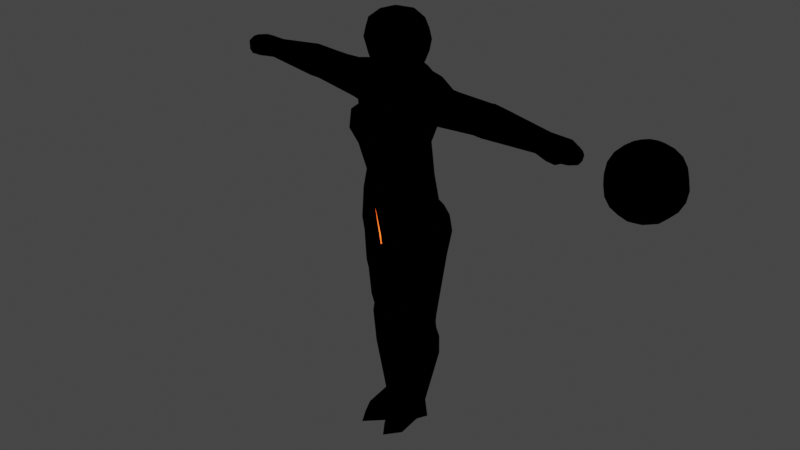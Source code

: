 # Source: Bhuta.blend  (saved by Blender 3.5.10; exported with 4.5.12 LTS)
import bpy
from mathutils import Matrix  # noqa: F401  (used for matrix-valued properties, if any)

bpy.ops.wm.read_factory_settings(use_empty=True)
scene = bpy.context.scene
scene.name = 'Scene'

# ---- collections
col_collection = bpy.data.collections.new('Collection'); scene.collection.children.link(col_collection)

# ---- materials (node trees are filled in below, after node groups)
mat_material = bpy.data.materials.new('Material')
mat_material.alpha_threshold = 0.0
mat_material.use_transparent_shadow = False
mat_material.roughness = 0.5
mat_material.line_color = (0.0, 0.0, 0.0, 1.0)
mat_outerglow = bpy.data.materials.new('OuterGlow')
mat_outerglow.surface_render_method = 'BLENDED'
mat_outerglow.blend_method = 'BLEND'
mat_outerglow.use_backface_culling = True
mat_orb = bpy.data.materials.new('Orb')
mat_orb.use_transparent_shadow = False

# ---- material node trees
mat_material.use_nodes = True; mat_material.node_tree.nodes.clear()
_N = mat_material.node_tree.nodes; _L = mat_material.node_tree.links
n0 = _N.new('ShaderNodeOutputMaterial'); n0.name = 'Material Output'; n0.location = (300, 300)
n1 = _N.new('ShaderNodeEmission'); n1.name = 'Emission'; n1.location = (10, 300)
n1.inputs[0].default_value = (1.0, 0.1116, 0.0139, 1.0)
n1.inputs[1].default_value = 3.0
_L.new(n1.outputs[0], n0.inputs[0])
n0.is_active_output = True
mat_outerglow.use_nodes = True; mat_outerglow.node_tree.nodes.clear()
_N = mat_outerglow.node_tree.nodes; _L = mat_outerglow.node_tree.links
n0 = _N.new('ShaderNodeLayerWeight'); n0.name = 'Layer Weight'; n0.location = (-35, 274)
n1 = _N.new('ShaderNodeEmission'); n1.name = 'Emission'; n1.location = (-56, 114)
n2 = _N.new('ShaderNodeOutputMaterial'); n2.name = 'Material Output'; n2.location = (423, 158)
n2.target = 'CYCLES'
n3 = _N.new('ShaderNodeBsdfTransparent'); n3.name = 'Transparent BSDF'; n3.location = (-25, -26)
n3.inputs[0].default_value = (0.0, 0.0, 0.0, 1.0)
n4 = _N.new('ShaderNodeMixShader'); n4.name = 'Mix Shader'; n4.location = (196, 151)
n5 = _N.new('ShaderNodeTexGradient'); n5.name = 'Gradient Texture'; n5.location = (-652, 141)
n5.gradient_type = 'QUADRATIC'
n6 = _N.new('ShaderNodeTexCoord'); n6.name = 'Texture Coordinate'; n6.location = (-1073, 160)
n7 = _N.new('ShaderNodeMapping'); n7.name = 'Mapping'; n7.location = (-857, 216)
n8 = _N.new('ShaderNodeValToRGB'); n8.name = 'ColorRamp'; n8.location = (-423, 191)
while len(n8.color_ramp.elements) > 1: n8.color_ramp.elements.remove(n8.color_ramp.elements[-1])
n8.color_ramp.elements[0].position = 1.0; n8.color_ramp.elements[0].color = (0.0, 0.0, 0.0, 1.0)
n9 = _N.new('ShaderNodeOutputMaterial'); n9.name = 'Material Output.001'; n9.location = (0, 0)
n9.target = 'EEVEE'
n10 = _N.new('ShaderNodeMixShader'); n10.name = 'Mix Shader.001'; n10.location = (0, 0)
n10.label = 'Disable Shadow'
n10.hide = True
n11 = _N.new('ShaderNodeLightPath'); n11.name = 'Light Path'; n11.location = (0, 0)
n11.hide = True
n12 = _N.new('ShaderNodeBsdfTransparent'); n12.name = 'Transparent BSDF.001'; n12.location = (0, 0)
n12.hide = True
_L.new(n0.outputs[1], n4.inputs[0])
_L.new(n1.outputs[0], n4.inputs[1])
_L.new(n3.outputs[0], n4.inputs[2])
_L.new(n8.outputs[0], n1.inputs[0])
_L.new(n5.outputs[0], n8.inputs[0])
_L.new(n6.outputs[0], n7.inputs[0])
_L.new(n7.outputs[0], n5.inputs[0])
_L.new(n4.outputs[0], n2.inputs[0])
_L.new(n4.outputs[0], n10.inputs[1])
_L.new(n10.outputs[0], n9.inputs[0])
_L.new(n11.outputs[1], n10.inputs[0])
_L.new(n12.outputs[0], n10.inputs[2])
n2.is_active_output = True
mat_orb.use_nodes = True; mat_orb.node_tree.nodes.clear()
_N = mat_orb.node_tree.nodes; _L = mat_orb.node_tree.links
n0 = _N.new('ShaderNodeOutputMaterial'); n0.name = 'Material Output'; n0.location = (300, 300)
n1 = _N.new('ShaderNodeEmission'); n1.name = 'Emission'; n1.location = (10, 300)
n1.inputs[0].default_value = (1.0, 0.9368, 0.3149, 1.0)
n1.inputs[1].default_value = 3.0
_L.new(n1.outputs[0], n0.inputs[0])
n0.is_active_output = True

# ---- world
world_world = bpy.data.worlds.new('World'); scene.world = world_world
world_world.use_nodes = True; world_world.node_tree.nodes.clear()
_N = world_world.node_tree.nodes; _L = world_world.node_tree.links
n0 = _N.new('ShaderNodeOutputWorld'); n0.name = 'World Output'; n0.location = (300, 300)
n1 = _N.new('ShaderNodeBackground'); n1.name = 'Background'; n1.location = (10, 300)
n1.inputs[0].default_value = (0.05088, 0.05088, 0.05088, 1.0)
_L.new(n1.outputs[0], n0.inputs[0])
n0.is_active_output = True
world_world.color = (0.05088, 0.05088, 0.05088)
world_world.use_sun_shadow = False
world_world.sun_shadow_jitter_overblur = 0.0

# ---- cameras
cam_camera = bpy.data.cameras.new('Camera')
cam_camera.clip_end = 100.0
cam_camera.ortho_scale = 7.314

# ---- lights
light_light = bpy.data.lights.new('Light', 'POINT')
light_light.transmission_factor = 0.0
light_light.energy = 1000.0
light_light.shadow_soft_size = 0.1
light_light.shadow_maximum_resolution = 0.006
light_light.use_absolute_resolution = True

# ---- meshes
me_cube = bpy.data.meshes.new('Cube')
me_cube.from_pydata([(0.1088, 0.1082, 1.619), (0.354, 0.218, 1.327), (0.1192, 0.01511, 1.572), (0.3209, -0.149, 1.192), (0.0, -0.3602, 1.127), (0.0, 0.1597, 1.619), (0.0, 0.273, 1.363), (0.0, -0.1484, 1.543), (0.2623, 0.0774, 0.8797), (0.2658, -0.1996, 0.8994), (0.0, -0.33, 0.8994), (0.0, 0.177, 0.7886), (0.2571, 0.1534, 1.529), (0.2446, -0.03329, 1.443), (0.0, -0.1518, 1.443), (0.0, 0.2003, 1.529), (0.3011, 0.2012, 1.446), (0.2889, -0.1308, 1.299), (0.0, -0.2266, 1.256), (0.0, 0.2367, 1.446), (0.2827, 0.121, 0.5487), (0.2869, -0.07134, 0.5487), (0.0, -0.2522, 0.5487), (0.0, 0.2523, 0.5487), (0.3677, 0.1193, 0.2302), (0.3648, -0.07134, 0.2302), (0.0, -0.2522, 0.2302), (0.0, 0.2523, 0.2302), (0.2455, -0.318, 1.174), (0.0516, 0.1434, 1.619), (0.2085, 0.273, 1.36), (0.07419, -0.09466, 1.543), (0.1573, -0.3082, 0.8994), (0.1531, 0.2055, 0.8203), (0.2092, -0.1985, 0.2302), (0.1365, -0.09813, 1.443), (0.1303, 0.1868, 1.558), (0.1547, 0.2232, 1.475), (0.1677, -0.2254, 1.258), (0.1434, -0.1985, 0.5487), (0.1393, 0.2312, 0.5487), (0.205, 0.2159, 0.2302), (0.417, 0.2125, 0.1044), (0.4513, -0.002102, 0.09864), (0.0006847, -0.2312, -0.1654), (0.0, 0.3328, 0.1001), (0.315, -0.1293, -0.02637), (0.2225, 0.3396, 0.08171), (0.445, 0.2179, -0.03795), (0.4486, 0.001698, -0.114), (0.0003866, -0.1907, -0.3255), (0.0, 0.3557, -0.1702), (0.2782, -0.1251, -0.239), (0.2552, 0.3736, -0.07281), (0.4505, 0.1486, -0.2626), (0.4236, -0.007154, -0.3387), (0.03073, -0.03156, -0.5046), (0.04384, 0.2136, -0.3372), (0.2439, -0.16, -0.4637), (0.3163, 0.2852, -0.2975), (0.1636, 0.145, -2.188), (0.1699, 0.0465, -2.188), (0.02285, 0.09628, -2.188), (0.04653, 0.1731, -2.188), (0.1232, -0.009847, -2.188), (0.09581, 0.1722, -2.188), (0.307, 0.2058, -1.528), (0.2322, 0.2981, -1.452), (0.1197, 0.1884, -1.503), (0.02712, 0.08281, -1.584), (0.2971, 0.0279, -1.591), (0.1628, -0.03426, -1.584), (0.2097, 0.06008, 1.512), (0.3086, 0.03517, 1.373), (0.3086, 0.03517, 1.373), (0.3086, 0.03517, 1.373), (0.3526, -0.01042, 1.187), (0.0, -0.3928, 1.025), (0.3177, -0.1743, 1.046), (0.2014, -0.3755, 1.044), (0.3082, 0.1477, 1.122), (0.1808, 0.2394, 1.09), (0.0, 0.2394, 1.076), (0.3129, -0.01328, 1.084), (0.5616, 0.1327, 1.363), (0.5377, 0.121, 1.278), (0.5285, -0.07842, 1.35), (0.5376, -0.0523, 1.239), (0.613, 0.03188, 1.242), (0.5819, 0.023, 1.491), (0.543, -0.04152, 1.422), (0.5577, 0.1119, 1.431), (1.096, 0.1035, 1.391), (1.1, 0.08646, 1.311), (1.074, -0.07196, 1.378), (1.08, -0.06214, 1.303), (1.093, 0.02986, 1.277), (1.1, 0.02099, 1.461), (1.085, -0.04354, 1.439), (1.087, 0.08821, 1.442), (1.817, 0.02957, 1.379), (1.208, 0.09623, 1.39), (1.212, 0.07918, 1.311), (1.187, -0.07924, 1.377), (1.192, -0.06942, 1.303), (1.205, 0.02258, 1.258), (1.213, 0.0137, 1.486), (1.197, -0.05082, 1.439), (1.199, 0.08093, 1.441), (0.4142, 0.1713, 1.405), (1.817, 0.02211, 1.358), (1.817, -0.0839, 1.38), (1.817, -0.07413, 1.356), (1.817, -0.01726, 1.343), (1.817, -0.02614, 1.414), (1.817, -0.07728, 1.396), (1.817, 0.01855, 1.397), (2.007, -0.1036, 1.404), (0.3903, 0.1341, 1.512), (0.3968, -0.1046, 1.248), (0.4332, 0.01073, 1.212), (0.4287, 0.1727, 1.305), (0.3781, -0.1041, 1.325), (0.3613, -0.06586, 1.432), (0.391, 0.04154, 1.533), (0.1088, 0.07212, 1.679), (0.1192, 0.01113, 1.653), (0.0, 0.1236, 1.689), (2.489e-17, -0.1524, 1.632), (0.0516, 0.1073, 1.69), (0.07419, -0.09864, 1.632), (0.09359, -0.1423, 1.635), (0.1561, -0.1675, 2.054), (0.1342, 0.09767, 1.701), (0.1561, 0.1125, 2.054), (-0.0002487, 0.1273, 1.701), (-0.0002487, 0.1468, 2.088), (0.1904, 0.1468, 1.897), (0.1266, -0.029, 1.65), (0.1618, -0.04382, 2.088), (0.1904, -0.1863, 1.897), (-0.0002487, -0.2052, 1.631), (-0.0002487, -0.1964, 2.064), (-0.0002487, 0.2187, 1.897), (0.2075, -0.02662, 1.897), (-0.0002487, -0.3013, 1.812), (-0.0002487, -0.04382, 2.143), (0.179, 0.1297, 1.976), (0.1733, -0.1769, 1.976), (-0.0002487, 0.1957, 2.0), (0.2024, -0.03522, 1.993), (-0.0002487, -0.2408, 1.927), (0.1794, 0.1344, 1.806), (0.1507, -0.1704, 1.761), (-0.0002487, 0.1932, 1.795), (0.1667, -0.05646, 1.767), (-0.0002487, -0.2564, 1.743), (0.1561, 0.1125, 1.714), (-0.0002487, 0.1468, 1.707), (0.111, -0.1545, 1.649), (0.1377, -0.04009, 1.655), (-0.0002487, -0.2291, 1.63), (2.489e-17, -0.1524, 1.632), (0.07419, -0.09864, 1.632), (-0.0002487, -0.2052, 1.631), (0.3236, 0.1428, -1.218), (0.3384, 0.1227, -1.003), (0.3142, 0.003469, -1.218), (0.3279, -0.009193, -1.002), (0.04423, 0.05839, -1.211), (0.04571, 0.03554, -0.9964), (0.1361, 0.1644, -1.209), (0.1311, 0.1571, -0.9946), (0.1903, -0.07653, -0.9969), (0.1799, -0.05869, -1.212), (0.2588, 0.1626, -0.9891), (0.2483, 0.191, -1.2), (0.1886, -0.08463, -1.104), (0.3067, 0.01393, -1.109), (0.3153, 0.1367, -1.109), (0.248, 0.1737, -1.096), (0.1438, 0.161, -1.102), (0.06674, 0.06208, -1.104), (0.1933, 0.1645, -2.369), (0.18, 0.01924, -2.369), (0.009349, 0.09267, -2.369), (0.02061, 0.2061, -2.369), (0.1338, -0.06387, -2.369), (0.0933, 0.2046, -2.369), (0.02285, 0.09628, -2.188), (0.1232, -0.009847, -2.188), (0.18, 0.01924, -2.369), (0.009349, 0.09267, -2.369), (0.1338, -0.06387, -2.369), (0.02285, 0.09628, -2.188), (0.1232, -0.009847, -2.188), (0.18, 0.01924, -2.369), (0.009349, 0.09267, -2.369), (0.1338, -0.06387, -2.369), (0.2155, -0.1725, -2.321), (0.05081, -0.1227, -2.284), (0.1512, -0.3096, -2.317), (0.2079, -0.1997, -2.369), (0.0373, -0.1263, -2.369), (0.1617, -0.3357, -2.369), (2.042, 0.02957, 1.379), (2.042, 0.02211, 1.358), (1.987, -0.1426, 1.377), (1.987, -0.1328, 1.353), (2.042, -0.01726, 1.343), (2.042, -0.02614, 1.414), (1.987, -0.1359, 1.393), (2.042, 0.01855, 1.397), (2.009, -0.09611, 1.379), (2.004, -0.08916, 1.348), (2.048, -0.1326, 1.386), (2.038, -0.1526, 1.372), (2.038, -0.1476, 1.359), (2.038, -0.1492, 1.38), (2.049, -0.1287, 1.373), (2.047, -0.1251, 1.357), (2.071, -0.1441, 1.371), (2.065, -0.1567, 1.363), (2.065, -0.1535, 1.355), (2.065, -0.1545, 1.368), (2.072, -0.1417, 1.363), (2.07, -0.1395, 1.353), (2.092, -0.09502, 1.391), (2.114, -0.008417, 1.375), (2.114, -0.01326, 1.361), (2.114, -0.03887, 1.351), (2.114, -0.04464, 1.397), (2.114, -0.01558, 1.386), (2.155, -0.09516, 1.383), (2.093, -0.09014, 1.375), (2.09, -0.08561, 1.354), (2.13, -0.0946, 1.386), (2.149, -0.02302, 1.373), (2.149, -0.02703, 1.362), (2.149, -0.04819, 1.353), (2.149, -0.05296, 1.392), (2.149, -0.02894, 1.382), (2.131, -0.09056, 1.373), (2.128, -0.08682, 1.356), (2.171, -0.03194, 1.371), (2.171, -0.03548, 1.362), (2.171, -0.05417, 1.354), (2.171, -0.05838, 1.388), (2.171, -0.03717, 1.38), (2.171, -0.05538, 1.372), (2.156, -0.09159, 1.372), (2.153, -0.08829, 1.357)], [(73, 74), (74, 75), (141, 164)], [(79, 77, 10, 32), (12, 0, 2, 13, 72), (36, 29, 0, 12), (35, 31, 7, 14), (33, 8, 20, 40), (81, 80, 8, 33), (80, 83, 78, 9, 8), (38, 35, 14, 18), (37, 36, 12, 16), (123, 122, 86, 90), (121, 109, 84, 85), (30, 37, 16, 1), (28, 38, 18, 4), (40, 20, 24, 41), (32, 10, 22, 39), (8, 9, 21, 20), (24, 25, 43, 42), (39, 22, 26, 34), (20, 21, 25, 24), (21, 39, 34, 25), (34, 26, 44, 46), (9, 32, 39, 21), (23, 40, 41, 27), (3, 17, 38, 28), (6, 19, 37, 30), (19, 15, 36, 37), (17, 13, 35, 38), (82, 81, 33, 11), (11, 33, 40, 23), (13, 2, 31, 35), (7, 31, 130, 128), (15, 5, 29, 36), (78, 79, 32, 9), (47, 42, 48, 53), (43, 46, 52, 49), (41, 24, 42, 47), (25, 34, 46, 43), (27, 41, 47, 45), (53, 48, 54, 59), (49, 52, 58, 55), (44, 45, 51, 50), (42, 43, 49, 48), (46, 44, 50, 52), (45, 47, 53, 51), (174, 169, 69, 71), (50, 51, 57, 56), (48, 49, 55, 54), (52, 50, 56, 58), (51, 53, 59, 57), (69, 68, 63, 62), (67, 66, 60, 65), (56, 57, 172, 170), (54, 55, 168, 166), (169, 171, 68, 69), (176, 165, 66, 67), (63, 65, 188, 186), (64, 62, 189, 190), (66, 70, 61, 60), (71, 69, 62, 64), (68, 67, 65, 63), (70, 71, 64, 61), (55, 58, 173, 168), (57, 59, 175, 172), (171, 176, 67, 68), (59, 54, 166, 175), (167, 174, 71, 70), (58, 56, 170, 173), (109, 118, 91, 84), (119, 120, 88, 87), (3, 28, 79, 78), (28, 4, 77, 79), (76, 3, 78, 83), (30, 1, 80, 81), (6, 30, 81, 82), (1, 76, 83, 80), (89, 90, 98, 97), (90, 86, 94, 98), (91, 89, 97, 99), (85, 84, 92, 93), (120, 121, 85, 88), (118, 124, 89, 91), (124, 123, 90, 89), (122, 119, 87, 86), (96, 93, 102, 105), (92, 99, 108, 101), (95, 96, 105, 104), (94, 95, 104, 103), (86, 87, 95, 94), (87, 88, 96, 95), (84, 91, 99, 92), (88, 85, 93, 96), (103, 104, 112, 111), (106, 107, 115, 114), (107, 103, 111, 115), (108, 106, 114, 116), (93, 92, 101, 102), (99, 97, 106, 108), (98, 94, 103, 107), (97, 98, 107, 106), (110, 100, 205, 206), (113, 110, 206, 209), (100, 116, 212, 205), (112, 113, 209, 214, 208), (104, 105, 113, 112), (101, 108, 116, 100), (105, 102, 110, 113), (102, 101, 100, 110), (17, 3, 119, 122), (72, 13, 123, 124), (12, 72, 124, 118), (76, 1, 121, 120), (3, 76, 120, 119), (16, 12, 118, 109), (1, 16, 109, 121), (13, 17, 122, 123), (31, 2, 126, 130), (29, 5, 127, 129), (0, 29, 129, 125), (2, 0, 125, 126), (149, 136, 134, 147), (154, 143, 137, 152), (152, 137, 144, 155), (147, 134, 139, 150), (150, 139, 132, 148), (155, 144, 140, 153), (153, 140, 145, 156), (148, 132, 142, 151), (134, 136, 146, 139), (139, 146, 142, 132), (140, 148, 151, 145), (144, 150, 148, 140), (137, 147, 150, 144), (143, 149, 147, 137), (159, 153, 156, 161), (160, 155, 153, 159), (157, 152, 155, 160), (158, 154, 152, 157), (133, 135, 158, 157), (131, 138, 160, 159), (138, 133, 157, 160), (141, 131, 159, 161), (138, 131, 163, 126), (128, 130, 163, 162), (162, 163, 131, 164), (125, 133, 138, 126), (133, 125, 127, 135), (177, 178, 168, 173), (178, 179, 166, 168), (180, 181, 172, 175), (181, 182, 170, 172), (182, 177, 173, 170), (179, 180, 175, 166), (165, 167, 70, 66), (165, 176, 180, 179), (169, 174, 177, 182), (171, 169, 182, 181), (176, 171, 181, 180), (167, 165, 179, 178), (174, 167, 178, 177), (188, 183, 184, 187), (186, 188, 187, 185), (62, 185, 192, 189), (65, 60, 183, 188), (62, 63, 186, 185), (60, 61, 184, 183), (189, 192, 197, 194), (192, 193, 198, 197), (185, 187, 193, 192), (187, 184, 191, 193), (195, 194, 200, 201), (198, 196, 202, 204), (193, 191, 196, 198), (190, 189, 194, 195), (201, 200, 203, 204), (199, 201, 204, 202), (61, 195, 201, 199), (197, 198, 204, 203), (194, 197, 203, 200), (61, 199, 202, 196), (213, 117, 215, 219), (207, 208, 217, 216), (206, 205, 228, 229), (209, 206, 229, 230), (116, 114, 210, 212), (115, 111, 207, 211), (114, 115, 211, 117, 210), (111, 112, 208, 207), (205, 212, 232, 228), (117, 213, 234, 227), (215, 218, 224, 221), (219, 215, 221, 225), (214, 213, 219, 220), (208, 214, 220, 217), (211, 207, 216, 218), (117, 211, 218, 215), (225, 221, 224, 222), (226, 225, 222, 223), (220, 219, 225, 226), (217, 220, 226, 223), (218, 216, 222, 224), (216, 217, 223, 222), (234, 235, 243, 242), (228, 232, 241, 237), (235, 230, 239, 243), (231, 227, 236, 240), (213, 214, 235, 234), (212, 210, 231, 232), (210, 117, 227, 231), (214, 209, 230, 235), (240, 236, 233, 247), (236, 242, 250, 233), (239, 238, 245, 246), (241, 240, 247, 248), (229, 228, 237, 238), (232, 231, 240, 241), (230, 229, 238, 239), (227, 234, 242, 236), (244, 248, 247, 249), (245, 244, 249, 246), (249, 247, 233, 250), (246, 249, 250, 251), (243, 239, 246, 251), (237, 241, 248, 244), (242, 243, 251, 250), (238, 237, 244, 245)])
_uv = me_cube.uv_layers.new(name='UVMap')
_uv.uv.foreach_set('vector', [0.375, 0.8125, 0.375, 0.875, 0.375, 0.875, 0.375, 0.8125, 0.5, 0.5, 0.625, 0.5, 0.625, 0.75, 0.5, 0.75, 0.5, 0.625, 0.5, 0.4375, 0.625, 0.4375, 0.625, 0.5, 0.5, 0.5, 0.5, 0.8125, 0.625, 0.8125, 0.625, 0.875, 0.5, 0.875, 0.375, 0.4375, 0.375, 0.5, 0.375, 0.5, 0.375, 0.4375, 0.375, 0.4375, 0.375, 0.5, 0.375, 0.5, 0.375, 0.4375, 0.375, 0.5, 0.375, 0.625, 0.375, 0.75, 0.375, 0.75, 0.375, 0.5, 0.4375, 0.8125, 0.5, 0.8125, 0.5, 0.875, 0.4375, 0.875, 0.4375, 0.4375, 0.5, 0.4375, 0.5, 0.5, 0.4375, 0.5, 0.5, 0.75, 0.4375, 0.75, 0.4375, 0.75, 0.5, 0.75, 0.375, 0.5, 0.4375, 0.5, 0.4375, 0.5, 0.375, 0.5, 0.375, 0.4375, 0.4375, 0.4375, 0.4375, 0.5, 0.375, 0.5, 0.375, 0.8125, 0.4375, 0.8125, 0.4375, 0.875, 0.375, 0.875, 0.375, 0.4375, 0.375, 0.5, 0.375, 0.5, 0.375, 0.4375, 0.375, 0.8125, 0.375, 0.875, 0.375, 0.875, 0.375, 0.8125, 0.375, 0.5, 0.375, 0.75, 0.375, 0.75, 0.375, 0.5, 0.375, 0.5, 0.375, 0.75, 0.375, 0.75, 0.375, 0.5, 0.375, 0.8125, 0.375, 0.875, 0.375, 0.875, 0.375, 0.8125, 0.375, 0.5, 0.375, 0.75, 0.375, 0.75, 0.375, 0.5, 0.375, 0.75, 0.375, 0.8125, 0.375, 0.8125, 0.375, 0.75, 0.375, 0.8125, 0.375, 0.875, 0.375, 0.875, 0.375, 0.8125, 0.375, 0.75, 0.375, 0.8125, 0.375, 0.8125, 0.375, 0.75, 0.375, 0.375, 0.375, 0.4375, 0.375, 0.4375, 0.375, 0.375, 0.375, 0.75, 0.4375, 0.75, 0.4375, 0.8125, 0.375, 0.8125, 0.375, 0.375, 0.4375, 0.375, 0.4375, 0.4375, 0.375, 0.4375, 0.4375, 0.375, 0.5, 0.375, 0.5, 0.4375, 0.4375, 0.4375, 0.4375, 0.75, 0.5, 0.75, 0.5, 0.8125, 0.4375, 0.8125, 0.375, 0.375, 0.375, 0.4375, 0.375, 0.4375, 0.375, 0.375, 0.375, 0.375, 0.375, 0.4375, 0.375, 0.4375, 0.375, 0.375, 0.5, 0.75, 0.625, 0.75, 0.625, 0.8125, 0.5, 0.8125, 0.625, 0.875, 0.625, 0.8125, 0.625, 0.8125, 0.625, 0.875, 0.5, 0.375, 0.625, 0.375, 0.625, 0.4375, 0.5, 0.4375, 0.375, 0.75, 0.375, 0.8125, 0.375, 0.8125, 0.375, 0.75, 0.375, 0.4375, 0.375, 0.5, 0.375, 0.5, 0.375, 0.4375, 0.375, 0.75, 0.375, 0.8125, 0.375, 0.8125, 0.375, 0.75, 0.375, 0.4375, 0.375, 0.5, 0.375, 0.5, 0.375, 0.4375, 0.375, 0.75, 0.375, 0.8125, 0.375, 0.8125, 0.375, 0.75, 0.375, 0.375, 0.375, 0.4375, 0.375, 0.4375, 0.375, 0.375, 0.375, 0.4375, 0.375, 0.5, 0.375, 0.5, 0.375, 0.4375, 0.375, 0.75, 0.375, 0.8125, 0.375, 0.8125, 0.375, 0.75, 0.0, 0.0, 0.0, 0.0, 0.0, 0.0, 0.0, 0.0, 0.375, 0.5, 0.375, 0.75, 0.375, 0.75, 0.375, 0.5, 0.375, 0.8125, 0.375, 0.875, 0.375, 0.875, 0.375, 0.8125, 0.375, 0.375, 0.375, 0.4375, 0.375, 0.4375, 0.375, 0.375, 0.375, 0.8125, 0.375, 0.875, 0.375, 0.875, 0.375, 0.8125, 0.0, 0.0, 0.0, 0.0, 0.0, 0.0, 0.0, 0.0, 0.375, 0.5, 0.375, 0.75, 0.375, 0.75, 0.375, 0.5, 0.375, 0.8125, 0.375, 0.875, 0.375, 0.875, 0.375, 0.8125, 0.375, 0.375, 0.375, 0.4375, 0.375, 0.4375, 0.375, 0.375, 0.0, 0.0, 0.0, 0.0, 0.0, 0.0, 0.0, 0.0, 0.375, 0.4375, 0.375, 0.5, 0.375, 0.5, 0.375, 0.4375, 0.0, 0.0, 0.0, 0.0, 0.0, 0.0, 0.0, 0.0, 0.375, 0.5, 0.375, 0.75, 0.375, 0.75, 0.375, 0.5, 0.0, 0.0, 0.0, 0.0, 0.0, 0.0, 0.0, 0.0, 0.375, 0.4375, 0.375, 0.5, 0.375, 0.5, 0.375, 0.4375, 0.375, 0.375, 0.375, 0.4375, 0.375, 0.4375, 0.375, 0.375, 0.375, 0.8125, 0.375, 0.875, 0.375, 0.875, 0.375, 0.8125, 0.375, 0.5, 0.375, 0.75, 0.375, 0.75, 0.375, 0.5, 0.375, 0.8125, 0.375, 0.875, 0.375, 0.875, 0.375, 0.8125, 0.375, 0.375, 0.375, 0.4375, 0.375, 0.4375, 0.375, 0.375, 0.375, 0.75, 0.375, 0.8125, 0.375, 0.8125, 0.375, 0.75, 0.375, 0.75, 0.375, 0.8125, 0.375, 0.8125, 0.375, 0.75, 0.375, 0.375, 0.375, 0.4375, 0.375, 0.4375, 0.375, 0.375, 0.375, 0.375, 0.375, 0.4375, 0.375, 0.4375, 0.375, 0.375, 0.375, 0.4375, 0.375, 0.5, 0.375, 0.5, 0.375, 0.4375, 0.375, 0.75, 0.375, 0.8125, 0.375, 0.8125, 0.375, 0.75, 0.375, 0.8125, 0.375, 0.875, 0.375, 0.875, 0.375, 0.8125, 0.4375, 0.5, 0.5, 0.5, 0.5, 0.5, 0.4375, 0.5, 0.375, 0.75, 0.375, 0.625, 0.375, 0.625, 0.375, 0.75, 0.375, 0.75, 0.375, 0.8125, 0.375, 0.8125, 0.375, 0.75, 0.375, 0.8125, 0.375, 0.875, 0.375, 0.875, 0.375, 0.8125, 0.375, 0.625, 0.375, 0.75, 0.375, 0.75, 0.375, 0.625, 0.375, 0.4375, 0.375, 0.5, 0.375, 0.5, 0.375, 0.4375, 0.375, 0.375, 0.375, 0.4375, 0.375, 0.4375, 0.375, 0.375, 0.375, 0.5, 0.375, 0.625, 0.375, 0.625, 0.375, 0.5, 0.5, 0.625, 0.5, 0.75, 0.5, 0.75, 0.5, 0.625, 0.5, 0.75, 0.4375, 0.75, 0.4375, 0.75, 0.5, 0.75, 0.5, 0.5, 0.5, 0.625, 0.5, 0.625, 0.5, 0.5, 0.375, 0.5, 0.4375, 0.5, 0.4375, 0.5, 0.375, 0.5, 0.375, 0.625, 0.375, 0.5, 0.375, 0.5, 0.375, 0.625, 0.5, 0.5, 0.5, 0.625, 0.5, 0.625, 0.5, 0.5, 0.5, 0.625, 0.5, 0.75, 0.5, 0.75, 0.5, 0.625, 0.4375, 0.75, 0.375, 0.75, 0.375, 0.75, 0.4375, 0.75, 0.375, 0.625, 0.375, 0.5, 0.375, 0.5, 0.375, 0.625, 0.4375, 0.5, 0.5, 0.5, 0.5, 0.5, 0.4375, 0.5, 0.375, 0.75, 0.375, 0.625, 0.375, 0.625, 0.375, 0.75, 0.4375, 0.75, 0.375, 0.75, 0.375, 0.75, 0.4375, 0.75, 0.4375, 0.75, 0.375, 0.75, 0.375, 0.75, 0.4375, 0.75, 0.375, 0.75, 0.375, 0.625, 0.375, 0.625, 0.375, 0.75, 0.4375, 0.5, 0.5, 0.5, 0.5, 0.5, 0.4375, 0.5, 0.375, 0.625, 0.375, 0.5, 0.375, 0.5, 0.375, 0.625, 0.4375, 0.75, 0.375, 0.75, 0.375, 0.75, 0.4375, 0.75, 0.5, 0.625, 0.5, 0.75, 0.5, 0.75, 0.5, 0.625, 0.5, 0.75, 0.4375, 0.75, 0.4375, 0.75, 0.5, 0.75, 0.5, 0.5, 0.5, 0.625, 0.5, 0.625, 0.5, 0.5, 0.375, 0.5, 0.4375, 0.5, 0.4375, 0.5, 0.375, 0.5, 0.5, 0.5, 0.5, 0.625, 0.5, 0.625, 0.5, 0.5, 0.5, 0.75, 0.4375, 0.75, 0.4375, 0.75, 0.5, 0.75, 0.5, 0.625, 0.5, 0.75, 0.5, 0.75, 0.5, 0.625, 0.375, 0.5, 0.4375, 0.5, 0.4375, 0.5, 0.375, 0.5, 0.375, 0.625, 0.375, 0.5, 0.375, 0.5, 0.375, 0.625, 0.4375, 0.5, 0.5, 0.5, 0.5, 0.5, 0.4375, 0.5, 0.375, 0.75, 0.375, 0.625, 0.375, 0.625, 0.375, 0.6875, 0.375, 0.75, 0.375, 0.75, 0.375, 0.625, 0.375, 0.625, 0.375, 0.75, 0.4375, 0.5, 0.5, 0.5, 0.5, 0.5, 0.4375, 0.5, 0.375, 0.625, 0.375, 0.5, 0.375, 0.5, 0.375, 0.625, 0.375, 0.5, 0.4375, 0.5, 0.4375, 0.5, 0.375, 0.5, 0.4375, 0.75, 0.375, 0.75, 0.375, 0.75, 0.4375, 0.75, 0.5, 0.625, 0.5, 0.75, 0.5, 0.75, 0.5, 0.625, 0.5, 0.5, 0.5, 0.625, 0.5, 0.625, 0.5, 0.5, 0.375, 0.625, 0.375, 0.5, 0.375, 0.5, 0.375, 0.625, 0.375, 0.75, 0.375, 0.625, 0.375, 0.625, 0.375, 0.75, 0.4375, 0.5, 0.5, 0.5, 0.5, 0.5, 0.4375, 0.5, 0.375, 0.5, 0.4375, 0.5, 0.4375, 0.5, 0.375, 0.5, 0.5, 0.75, 0.4375, 0.75, 0.4375, 0.75, 0.5, 0.75, 0.625, 0.8125, 0.625, 0.75, 0.625, 0.75, 0.625, 0.8125, 0.625, 0.4375, 0.625, 0.375, 0.625, 0.375, 0.625, 0.4375, 0.625, 0.5, 0.625, 0.4375, 0.625, 0.4375, 0.625, 0.5, 0.625, 0.75, 0.625, 0.5, 0.625, 0.5, 0.625, 0.75, 0.5625, 0.375, 0.625, 0.375, 0.625, 0.5, 0.5625, 0.5, 0.4375, 0.375, 0.5, 0.375, 0.5, 0.5, 0.4375, 0.5, 0.4375, 0.5, 0.5, 0.5, 0.5, 0.625, 0.4375, 0.625, 0.5625, 0.5, 0.625, 0.5, 0.625, 0.625, 0.5625, 0.625, 0.5625, 0.625, 0.625, 0.625, 0.625, 0.75, 0.5625, 0.75, 0.4375, 0.625, 0.5, 0.625, 0.5, 0.75, 0.4375, 0.75, 0.4375, 0.75, 0.5, 0.75, 0.5, 0.875, 0.4375, 0.875, 0.5625, 0.75, 0.625, 0.75, 0.625, 0.875, 0.5625, 0.875, 0.625, 0.5, 0.75, 0.5, 0.75, 0.625, 0.625, 0.625, 0.625, 0.625, 0.75, 0.625, 0.75, 0.75, 0.625, 0.75, 0.5, 0.75, 0.5625, 0.75, 0.5625, 0.875, 0.5, 0.875, 0.5, 0.625, 0.5625, 0.625, 0.5625, 0.75, 0.5, 0.75, 0.5, 0.5, 0.5625, 0.5, 0.5625, 0.625, 0.5, 0.625, 0.5, 0.375, 0.5625, 0.375, 0.5625, 0.5, 0.5, 0.5, 0.375, 0.75, 0.4375, 0.75, 0.4375, 0.875, 0.375, 0.875, 0.375, 0.625, 0.4375, 0.625, 0.4375, 0.75, 0.375, 0.75, 0.375, 0.5, 0.4375, 0.5, 0.4375, 0.625, 0.375, 0.625, 0.375, 0.375, 0.4375, 0.375, 0.4375, 0.5, 0.375, 0.5, 0.3588, 0.5135, 0.25, 0.5098, 0.25, 0.5, 0.375, 0.5, 0.3518, 0.7228, 0.3565, 0.6173, 0.375, 0.625, 0.375, 0.75, 0.3565, 0.6173, 0.3588, 0.5135, 0.375, 0.5, 0.375, 0.625, 0.25, 0.7264, 0.3518, 0.7228, 0.375, 0.75, 0.25, 0.75, 0.3565, 0.6173, 0.0, 0.0, 0.625, 0.8125, 0.0, 0.0, 0.625, 0.875, 0.625, 0.8125, 0.625, 0.8125, 0.625, 0.875, 0.625, 0.875, 0.625, 0.8125, 0.0, 0.0, 0.0, 0.0, 0.625, 0.5, 0.3588, 0.5135, 0.3565, 0.6173, 0.0, 0.0, 0.3588, 0.5135, 0.625, 0.5, 0.0, 0.0, 0.25, 0.5098, 0.375, 0.8125, 0.375, 0.75, 0.375, 0.75, 0.375, 0.8125, 0.375, 0.75, 0.375, 0.5, 0.375, 0.5, 0.375, 0.75, 0.375, 0.4375, 0.375, 0.375, 0.375, 0.375, 0.375, 0.4375, 0.0, 0.0, 0.0, 0.0, 0.0, 0.0, 0.0, 0.0, 0.375, 0.875, 0.375, 0.8125, 0.375, 0.8125, 0.375, 0.875, 0.375, 0.5, 0.375, 0.4375, 0.375, 0.4375, 0.375, 0.5, 0.375, 0.5, 0.375, 0.75, 0.375, 0.75, 0.375, 0.5, 0.375, 0.5, 0.375, 0.4375, 0.375, 0.4375, 0.375, 0.5, 0.375, 0.875, 0.375, 0.8125, 0.375, 0.8125, 0.375, 0.875, 0.0, 0.0, 0.0, 0.0, 0.0, 0.0, 0.0, 0.0, 0.375, 0.4375, 0.375, 0.375, 0.375, 0.375, 0.375, 0.4375, 0.375, 0.75, 0.375, 0.5, 0.375, 0.5, 0.375, 0.75, 0.375, 0.8125, 0.375, 0.75, 0.375, 0.75, 0.375, 0.8125, 0.3125, 0.5, 0.375, 0.5, 0.375, 0.75, 0.3125, 0.75, 0.25, 0.5, 0.3125, 0.5, 0.3125, 0.75, 0.25, 0.75, 0.0, 0.0, 0.0, 0.0, 0.0, 0.0, 0.0, 0.0, 0.375, 0.4375, 0.375, 0.5, 0.375, 0.5, 0.375, 0.4375, 0.0, 0.0, 0.0, 0.0, 0.0, 0.0, 0.0, 0.0, 0.375, 0.5, 0.375, 0.75, 0.375, 0.75, 0.375, 0.5, 0.0, 0.0, 0.0, 0.0, 0.0, 0.0, 0.0, 0.0, 0.25, 0.75, 0.3125, 0.75, 0.3125, 0.75, 0.25, 0.75, 0.25, 0.75, 0.3125, 0.75, 0.3125, 0.75, 0.25, 0.75, 0.3125, 0.75, 0.375, 0.75, 0.375, 0.75, 0.3125, 0.75, 0.375, 0.8125, 0.375, 0.875, 0.375, 0.875, 0.375, 0.8125, 0.3125, 0.75, 0.375, 0.75, 0.375, 0.75, 0.3125, 0.75, 0.3125, 0.75, 0.375, 0.75, 0.375, 0.75, 0.3125, 0.75, 0.375, 0.8125, 0.375, 0.875, 0.375, 0.875, 0.375, 0.8125, 0.375, 0.8125, 0.375, 0.875, 0.375, 0.875, 0.375, 0.8125, 0.375, 0.75, 0.375, 0.8125, 0.375, 0.8125, 0.375, 0.75, 0.0, 0.0, 0.375, 0.8125, 0.375, 0.8125, 0.375, 0.75, 0.25, 0.75, 0.3125, 0.75, 0.3125, 0.75, 0.25, 0.75, 0.0, 0.0, 0.0, 0.0, 0.0, 0.0, 0.0, 0.0, 0.0, 0.0, 0.375, 0.75, 0.375, 0.75, 0.375, 0.75, 0.4375, 0.6875, 0.5, 0.6875, 0.5, 0.6875, 0.4375, 0.6875, 0.4375, 0.75, 0.375, 0.75, 0.375, 0.75, 0.4375, 0.75, 0.375, 0.5, 0.4375, 0.5, 0.4375, 0.5, 0.375, 0.5, 0.375, 0.625, 0.375, 0.5, 0.375, 0.5, 0.375, 0.625, 0.5, 0.5, 0.5, 0.625, 0.5, 0.625, 0.5, 0.5, 0.5, 0.75, 0.4375, 0.75, 0.4375, 0.75, 0.5, 0.75, 0.5, 0.625, 0.5, 0.75, 0.5, 0.75, 0.5, 0.6875, 0.5, 0.625, 0.4375, 0.75, 0.375, 0.75, 0.375, 0.75, 0.4375, 0.75, 0.4375, 0.5, 0.5, 0.5, 0.5, 0.5, 0.4375, 0.5, 0.5, 0.6875, 0.4375, 0.6875, 0.4375, 0.6875, 0.5, 0.6875, 0.5, 0.6875, 0.5, 0.75, 0.5, 0.75, 0.5, 0.6875, 0.4375, 0.6875, 0.5, 0.6875, 0.5, 0.6875, 0.4375, 0.6875, 0.375, 0.6875, 0.4375, 0.6875, 0.4375, 0.6875, 0.375, 0.6875, 0.375, 0.75, 0.375, 0.6875, 0.375, 0.6875, 0.375, 0.75, 0.5, 0.75, 0.4375, 0.75, 0.4375, 0.75, 0.5, 0.75, 0.5, 0.6875, 0.5, 0.75, 0.5, 0.75, 0.5, 0.6875, 0.4375, 0.6875, 0.5, 0.6875, 0.5, 0.75, 0.4375, 0.75, 0.375, 0.6875, 0.4375, 0.6875, 0.4375, 0.75, 0.375, 0.75, 0.375, 0.6875, 0.4375, 0.6875, 0.4375, 0.6875, 0.375, 0.6875, 0.375, 0.75, 0.375, 0.6875, 0.375, 0.6875, 0.375, 0.75, 0.5, 0.75, 0.4375, 0.75, 0.4375, 0.75, 0.5, 0.75, 0.4375, 0.75, 0.375, 0.75, 0.375, 0.75, 0.4375, 0.75, 0.4375, 0.6875, 0.375, 0.6875, 0.375, 0.6875, 0.4375, 0.6875, 0.4375, 0.5, 0.5, 0.5, 0.5, 0.5, 0.4375, 0.5, 0.375, 0.6875, 0.375, 0.625, 0.375, 0.625, 0.375, 0.6875, 0.5, 0.625, 0.5, 0.6875, 0.5, 0.6875, 0.5, 0.625, 0.4375, 0.6875, 0.375, 0.6875, 0.375, 0.6875, 0.4375, 0.6875, 0.5, 0.5, 0.5, 0.625, 0.5, 0.625, 0.5, 0.5, 0.5, 0.625, 0.5, 0.6875, 0.5, 0.6875, 0.5, 0.625, 0.375, 0.6875, 0.375, 0.625, 0.375, 0.625, 0.375, 0.6875, 0.5, 0.625, 0.5, 0.6875, 0.5, 0.6875, 0.5, 0.625, 0.5, 0.6875, 0.4375, 0.6875, 0.4375, 0.6875, 0.5, 0.6875, 0.375, 0.625, 0.375, 0.5, 0.375, 0.5, 0.375, 0.625, 0.5, 0.5, 0.5, 0.625, 0.5, 0.625, 0.5, 0.5, 0.375, 0.5, 0.4375, 0.5, 0.4375, 0.5, 0.375, 0.5, 0.5, 0.5, 0.5, 0.625, 0.5, 0.625, 0.5, 0.5, 0.375, 0.625, 0.375, 0.5, 0.375, 0.5, 0.375, 0.625, 0.5, 0.6875, 0.4375, 0.6875, 0.4375, 0.6875, 0.5, 0.6875, 0.4375, 0.5, 0.5, 0.5, 0.5, 0.625, 0.4375, 0.625, 0.375, 0.5, 0.4375, 0.5, 0.4375, 0.625, 0.375, 0.625, 0.4375, 0.625, 0.5, 0.625, 0.5, 0.6875, 0.4375, 0.6875, 0.375, 0.625, 0.4375, 0.625, 0.4375, 0.6875, 0.375, 0.6875, 0.375, 0.6875, 0.375, 0.625, 0.375, 0.625, 0.375, 0.6875, 0.4375, 0.5, 0.5, 0.5, 0.5, 0.5, 0.4375, 0.5, 0.4375, 0.6875, 0.375, 0.6875, 0.375, 0.6875, 0.4375, 0.6875, 0.375, 0.5, 0.4375, 0.5, 0.4375, 0.5, 0.375, 0.5])
me_cube.materials.append(mat_material)
me_cube.materials.append(mat_outerglow)
me_cube.use_mirror_vertex_groups = False
me_cube.update()
me_sphere_001 = bpy.data.meshes.new('Sphere.001')
me_sphere_001.from_pydata([(0.1816, 0.25, 0.9511), (0.3455, 0.4755, 0.809), (0.4755, 0.6545, 0.5878), (0.559, 0.7694, 0.309), (0.5878, 0.809, 0.0), (0.559, 0.7694, -0.309), (0.4755, 0.6545, -0.5878), (0.3455, 0.4755, -0.809), (0.1816, 0.25, -0.9511), (0.2939, 0.09549, 0.9511), (0.559, 0.1816, 0.809), (0.7694, 0.25, 0.5878), (0.9045, 0.2939, 0.309), (0.9511, 0.309, 0.0), (0.9045, 0.2939, -0.309), (0.7694, 0.25, -0.5878), (0.559, 0.1816, -0.809), (0.2939, 0.09549, -0.9511), (0.2939, -0.09549, 0.9511), (0.559, -0.1816, 0.809), (0.7694, -0.25, 0.5878), (0.9045, -0.2939, 0.309), (0.9511, -0.309, 0.0), (0.9045, -0.2939, -0.309), (0.7694, -0.25, -0.5878), (0.559, -0.1816, -0.809), (0.2939, -0.09549, -0.9511), (0.1816, -0.25, 0.9511), (0.3455, -0.4755, 0.809), (0.4755, -0.6545, 0.5878), (0.559, -0.7694, 0.309), (0.5878, -0.809, 0.0), (0.559, -0.7694, -0.309), (0.4755, -0.6545, -0.5878), (0.3455, -0.4755, -0.809), (0.1816, -0.25, -0.9511), (1.49e-08, -0.309, 0.9511), (5.96e-08, -0.5878, 0.809), (5.96e-08, -0.809, 0.5878), (5.96e-08, -0.9511, 0.309), (5.96e-08, -1.0, 0.0), (5.96e-08, -0.9511, -0.309), (5.96e-08, -0.809, -0.5878), (5.96e-08, -0.5878, -0.809), (1.49e-08, -0.309, -0.9511), (0.0, 0.0, 1.0), (-0.1816, -0.25, 0.9511), (-0.3455, -0.4755, 0.809), (-0.4755, -0.6545, 0.5878), (-0.559, -0.7694, 0.309), (-0.5878, -0.809, 0.0), (-0.559, -0.7694, -0.309), (-0.4755, -0.6545, -0.5878), (-0.3455, -0.4755, -0.809), (-0.1816, -0.25, -0.9511), (-0.2939, -0.09549, 0.9511), (-0.559, -0.1816, 0.809), (-0.7694, -0.25, 0.5878), (-0.9045, -0.2939, 0.309), (-0.9511, -0.309, 0.0), (-0.9045, -0.2939, -0.309), (-0.7694, -0.25, -0.5878), (-0.559, -0.1816, -0.809), (-0.2939, -0.09549, -0.9511), (0.0, 0.0, -1.0), (-0.2939, 0.09549, 0.9511), (-0.559, 0.1816, 0.809), (-0.7694, 0.25, 0.5878), (-0.9045, 0.2939, 0.309), (-0.9511, 0.309, 0.0), (-0.9045, 0.2939, -0.309), (-0.7694, 0.25, -0.5878), (-0.559, 0.1816, -0.809), (-0.2939, 0.09549, -0.9511), (-0.1816, 0.25, 0.9511), (-0.3455, 0.4755, 0.809), (-0.4755, 0.6545, 0.5878), (-0.559, 0.7694, 0.309), (-0.5878, 0.809, 0.0), (-0.559, 0.7694, -0.309), (-0.4755, 0.6545, -0.5878), (-0.3455, 0.4755, -0.809), (-0.1816, 0.25, -0.9511), (-1.49e-08, 0.309, 0.9511), (-1.192e-07, 0.5878, 0.809), (-1.192e-07, 0.809, 0.5878), (-1.49e-07, 0.9511, 0.309), (-8.941e-08, 1.0, 0.0), (-1.49e-07, 0.9511, -0.309), (-1.192e-07, 0.809, -0.5878), (-1.192e-07, 0.5878, -0.809), (-1.49e-08, 0.309, -0.9511)], [], [(84, 83, 0, 1), (91, 90, 7, 8), (88, 87, 4, 5), (85, 84, 1, 2), (64, 91, 8), (89, 88, 5, 6), (86, 85, 2, 3), (83, 45, 0), (90, 89, 6, 7), (87, 86, 3, 4), (1, 0, 9, 10), (8, 7, 16, 17), (5, 4, 13, 14), (2, 1, 10, 11), (64, 8, 17), (6, 5, 14, 15), (3, 2, 11, 12), (0, 45, 9), (7, 6, 15, 16), (4, 3, 12, 13), (13, 12, 21, 22), (10, 9, 18, 19), (17, 16, 25, 26), (14, 13, 22, 23), (11, 10, 19, 20), (64, 17, 26), (15, 14, 23, 24), (12, 11, 20, 21), (9, 45, 18), (16, 15, 24, 25), (18, 45, 27), (25, 24, 33, 34), (22, 21, 30, 31), (19, 18, 27, 28), (26, 25, 34, 35), (23, 22, 31, 32), (20, 19, 28, 29), (64, 26, 35), (24, 23, 32, 33), (21, 20, 29, 30), (33, 32, 41, 42), (30, 29, 38, 39), (27, 45, 36), (34, 33, 42, 43), (31, 30, 39, 40), (28, 27, 36, 37), (35, 34, 43, 44), (32, 31, 40, 41), (29, 28, 37, 38), (64, 35, 44), (38, 37, 47, 48), (64, 44, 54), (42, 41, 51, 52), (39, 38, 48, 49), (36, 45, 46), (43, 42, 52, 53), (40, 39, 49, 50), (37, 36, 46, 47), (44, 43, 53, 54), (41, 40, 50, 51), (51, 50, 59, 60), (48, 47, 56, 57), (64, 54, 63), (52, 51, 60, 61), (49, 48, 57, 58), (46, 45, 55), (53, 52, 61, 62), (50, 49, 58, 59), (47, 46, 55, 56), (54, 53, 62, 63), (56, 55, 65, 66), (63, 62, 72, 73), (60, 59, 69, 70), (57, 56, 66, 67), (64, 63, 73), (61, 60, 70, 71), (58, 57, 67, 68), (55, 45, 65), (62, 61, 71, 72), (59, 58, 68, 69), (72, 71, 80, 81), (69, 68, 77, 78), (66, 65, 74, 75), (73, 72, 81, 82), (70, 69, 78, 79), (67, 66, 75, 76), (64, 73, 82), (71, 70, 79, 80), (68, 67, 76, 77), (65, 45, 74), (77, 76, 85, 86), (74, 45, 83), (81, 80, 89, 90), (78, 77, 86, 87), (75, 74, 83, 84), (82, 81, 90, 91), (79, 78, 87, 88), (76, 75, 84, 85), (64, 82, 91), (80, 79, 88, 89)])
_uv = me_sphere_001.uv_layers.new(name='UVMap')
_uv.uv.foreach_set('vector', [0.7, 0.8, 0.7, 0.9, 0.6, 0.9, 0.6, 0.8, 0.7, 0.1, 0.7, 0.2, 0.6, 0.2, 0.6, 0.1, 0.7, 0.4, 0.7, 0.5, 0.6, 0.5, 0.6, 0.4, 0.7, 0.7, 0.7, 0.8, 0.6, 0.8, 0.6, 0.7, 0.65, 0.0, 0.7, 0.1, 0.6, 0.1, 0.7, 0.3, 0.7, 0.4, 0.6, 0.4, 0.6, 0.3, 0.7, 0.6, 0.7, 0.7, 0.6, 0.7, 0.6, 0.6, 0.7, 0.9, 0.65, 1.0, 0.6, 0.9, 0.7, 0.2, 0.7, 0.3, 0.6, 0.3, 0.6, 0.2, 0.7, 0.5, 0.7, 0.6, 0.6, 0.6, 0.6, 0.5, 0.6, 0.8, 0.6, 0.9, 0.5, 0.9, 0.5, 0.8, 0.6, 0.1, 0.6, 0.2, 0.5, 0.2, 0.5, 0.1, 0.6, 0.4, 0.6, 0.5, 0.5, 0.5, 0.5, 0.4, 0.6, 0.7, 0.6, 0.8, 0.5, 0.8, 0.5, 0.7, 0.55, 0.0, 0.6, 0.1, 0.5, 0.1, 0.6, 0.3, 0.6, 0.4, 0.5, 0.4, 0.5, 0.3, 0.6, 0.6, 0.6, 0.7, 0.5, 0.7, 0.5, 0.6, 0.6, 0.9, 0.55, 1.0, 0.5, 0.9, 0.6, 0.2, 0.6, 0.3, 0.5, 0.3, 0.5, 0.2, 0.6, 0.5, 0.6, 0.6, 0.5, 0.6, 0.5, 0.5, 0.5, 0.5, 0.5, 0.6, 0.4, 0.6, 0.4, 0.5, 0.5, 0.8, 0.5, 0.9, 0.4, 0.9, 0.4, 0.8, 0.5, 0.1, 0.5, 0.2, 0.4, 0.2, 0.4, 0.1, 0.5, 0.4, 0.5, 0.5, 0.4, 0.5, 0.4, 0.4, 0.5, 0.7, 0.5, 0.8, 0.4, 0.8, 0.4, 0.7, 0.45, 0.0, 0.5, 0.1, 0.4, 0.1, 0.5, 0.3, 0.5, 0.4, 0.4, 0.4, 0.4, 0.3, 0.5, 0.6, 0.5, 0.7, 0.4, 0.7, 0.4, 0.6, 0.5, 0.9, 0.45, 1.0, 0.4, 0.9, 0.5, 0.2, 0.5, 0.3, 0.4, 0.3, 0.4, 0.2, 0.4, 0.9, 0.35, 1.0, 0.3, 0.9, 0.4, 0.2, 0.4, 0.3, 0.3, 0.3, 0.3, 0.2, 0.4, 0.5, 0.4, 0.6, 0.3, 0.6, 0.3, 0.5, 0.4, 0.8, 0.4, 0.9, 0.3, 0.9, 0.3, 0.8, 0.4, 0.1, 0.4, 0.2, 0.3, 0.2, 0.3, 0.1, 0.4, 0.4, 0.4, 0.5, 0.3, 0.5, 0.3, 0.4, 0.4, 0.7, 0.4, 0.8, 0.3, 0.8, 0.3, 0.7, 0.35, 0.0, 0.4, 0.1, 0.3, 0.1, 0.4, 0.3, 0.4, 0.4, 0.3, 0.4, 0.3, 0.3, 0.4, 0.6, 0.4, 0.7, 0.3, 0.7, 0.3, 0.6, 0.3, 0.3, 0.3, 0.4, 0.2, 0.4, 0.2, 0.3, 0.3, 0.6, 0.3, 0.7, 0.2, 0.7, 0.2, 0.6, 0.3, 0.9, 0.25, 1.0, 0.2, 0.9, 0.3, 0.2, 0.3, 0.3, 0.2, 0.3, 0.2, 0.2, 0.3, 0.5, 0.3, 0.6, 0.2, 0.6, 0.2, 0.5, 0.3, 0.8, 0.3, 0.9, 0.2, 0.9, 0.2, 0.8, 0.3, 0.1, 0.3, 0.2, 0.2, 0.2, 0.2, 0.1, 0.3, 0.4, 0.3, 0.5, 0.2, 0.5, 0.2, 0.4, 0.3, 0.7, 0.3, 0.8, 0.2, 0.8, 0.2, 0.7, 0.25, 0.0, 0.3, 0.1, 0.2, 0.1, 0.2, 0.7, 0.2, 0.8, 0.1, 0.8, 0.1, 0.7, 0.15, 0.0, 0.2, 0.1, 0.1, 0.1, 0.2, 0.3, 0.2, 0.4, 0.1, 0.4, 0.1, 0.3, 0.2, 0.6, 0.2, 0.7, 0.1, 0.7, 0.1, 0.6, 0.2, 0.9, 0.15, 1.0, 0.1, 0.9, 0.2, 0.2, 0.2, 0.3, 0.1, 0.3, 0.1, 0.2, 0.2, 0.5, 0.2, 0.6, 0.1, 0.6, 0.1, 0.5, 0.2, 0.8, 0.2, 0.9, 0.1, 0.9, 0.1, 0.8, 0.2, 0.1, 0.2, 0.2, 0.1, 0.2, 0.1, 0.1, 0.2, 0.4, 0.2, 0.5, 0.1, 0.5, 0.1, 0.4, 0.1, 0.4, 0.1, 0.5, 0.0, 0.5, 0.0, 0.4, 0.1, 0.7, 0.1, 0.8, 5.96e-08, 0.8, 0.0, 0.7, 0.05, 0.0, 0.1, 0.1, 0.0, 0.1, 0.1, 0.3, 0.1, 0.4, 0.0, 0.4, 0.0, 0.3, 0.1, 0.6, 0.1, 0.7, 0.0, 0.7, 0.0, 0.6, 0.1, 0.9, 0.05, 1.0, 0.0, 0.9, 0.1, 0.2, 0.1, 0.3, 0.0, 0.3, 5.96e-08, 0.2, 0.1, 0.5, 0.1, 0.6, 0.0, 0.6, 0.0, 0.5, 0.1, 0.8, 0.1, 0.9, 0.0, 0.9, 5.96e-08, 0.8, 0.1, 0.1, 0.1, 0.2, 5.96e-08, 0.2, 0.0, 0.1, 1.0, 0.8, 1.0, 0.9, 0.9, 0.9, 0.9, 0.8, 1.0, 0.1, 1.0, 0.2, 0.9, 0.2, 0.9, 0.1, 1.0, 0.4, 1.0, 0.5, 0.9, 0.5, 0.9, 0.4, 1.0, 0.7, 1.0, 0.8, 0.9, 0.8, 0.9, 0.7, 0.95, 0.0, 1.0, 0.1, 0.9, 0.1, 1.0, 0.3, 1.0, 0.4, 0.9, 0.4, 0.9, 0.3, 1.0, 0.6, 1.0, 0.7, 0.9, 0.7, 0.9, 0.6, 1.0, 0.9, 0.95, 1.0, 0.9, 0.9, 1.0, 0.2, 1.0, 0.3, 0.9, 0.3, 0.9, 0.2, 1.0, 0.5, 1.0, 0.6, 0.9, 0.6, 0.9, 0.5, 0.9, 0.2, 0.9, 0.3, 0.8, 0.3, 0.8, 0.2, 0.9, 0.5, 0.9, 0.6, 0.8, 0.6, 0.8, 0.5, 0.9, 0.8, 0.9, 0.9, 0.8, 0.9, 0.8, 0.8, 0.9, 0.1, 0.9, 0.2, 0.8, 0.2, 0.8, 0.1, 0.9, 0.4, 0.9, 0.5, 0.8, 0.5, 0.8, 0.4, 0.9, 0.7, 0.9, 0.8, 0.8, 0.8, 0.8, 0.7, 0.85, 0.0, 0.9, 0.1, 0.8, 0.1, 0.9, 0.3, 0.9, 0.4, 0.8, 0.4, 0.8, 0.3, 0.9, 0.6, 0.9, 0.7, 0.8, 0.7, 0.8, 0.6, 0.9, 0.9, 0.85, 1.0, 0.8, 0.9, 0.8, 0.6, 0.8, 0.7, 0.7, 0.7, 0.7, 0.6, 0.8, 0.9, 0.75, 1.0, 0.7, 0.9, 0.8, 0.2, 0.8, 0.3, 0.7, 0.3, 0.7, 0.2, 0.8, 0.5, 0.8, 0.6, 0.7, 0.6, 0.7, 0.5, 0.8, 0.8, 0.8, 0.9, 0.7, 0.9, 0.7, 0.8, 0.8, 0.1, 0.8, 0.2, 0.7, 0.2, 0.7, 0.1, 0.8, 0.4, 0.8, 0.5, 0.7, 0.5, 0.7, 0.4, 0.8, 0.7, 0.8, 0.8, 0.7, 0.8, 0.7, 0.7, 0.75, 0.0, 0.8, 0.1, 0.7, 0.1, 0.8, 0.3, 0.8, 0.4, 0.7, 0.4, 0.7, 0.3])
me_sphere_001.materials.append(mat_orb)
me_sphere_001.materials.append(mat_outerglow)
me_sphere_001.update()
arm_armature = bpy.data.armatures.new('Armature')  # bones are not reproduced

# ---- objects
ob_cube = bpy.data.objects.new('Cube', me_cube)
ob_light = bpy.data.objects.new('Light', light_light)
ob_camera = bpy.data.objects.new('Camera', cam_camera)
ob_armature = bpy.data.objects.new('Armature', arm_armature)
ob_sphere = bpy.data.objects.new('Sphere', me_sphere_001)

# ---- transforms, parenting, visibility, modifiers, constraints
ob_cube.parent = ob_armature
ob_cube.matrix_parent_inverse = Matrix(((1.0, -0.0, 0.0, 0.00577), (-0.0, 1.0, -0.0, -0.005113), (0.0, 0.0, 1.0, -1.199), (-0.0, 0.0, -0.0, 1.0)))
ob_cube.location = (0.0, 0.0, 0.0)
ob_cube.lock_rotations_4d = False
ob_cube.empty_display_type = 'ARROWS'
ob_cube.lineart.crease_threshold = 0.0
_vg = ob_cube.vertex_groups.new(name='Bone')
for _i, _w in zip([3, 4, 8, 9, 10, 11, 14, 17, 18, 20, 21, 22, 23, 24, 25, 26, 27, 28, 32, 33, 34, 38, 39, 40, 41, 42, 43, 46, 47, 76, 77, 78, 79, 80, 81, 82, 83, 119, 120], [0.1046, 0.2447, 0.7262, 0.299, 0.2694, 0.9919, 0.03276, 0.0418, 0.121, 0.8164, 0.7428, 0.6229, 0.9369, 0.1333, 0.1494, 0.1705, 0.08044, 0.2234, 0.2626, 0.8813, 0.156, 0.115, 0.6833, 0.9056, 0.1273, 0.03412, 0.05389, 0.01874, 0.007978, 0.08279, 0.24, 0.1844, 0.2242, 0.1241, 0.1098, 0.04812, 0.1792, 0.01488, 0.006701]): _vg.add([_i], _w, 'REPLACE')
_vg = ob_cube.vertex_groups.new(name='Bone.002')
for _i, _w in zip([1, 3, 4, 6, 7, 8, 9, 10, 14, 15, 16, 17, 18, 19, 20, 21, 22, 26, 28, 30, 31, 32, 33, 35, 37, 38, 39, 76, 77, 78, 79, 80, 81, 82, 83, 119, 120, 121, 122, 128, 130], [0.08147, 0.3663, 0.4701, 0.7434, 0.08467, 0.1811, 0.5378, 0.5508, 0.1491, 0.05614, 0.002229, 0.1612, 0.437, 0.2063, 0.01121, 0.06912, 0.1332, 0.01074, 0.4277, 0.14, 0.05009, 0.5733, 0.08793, 0.07902, 0.05236, 0.4073, 0.1074, 0.2408, 0.5327, 0.5314, 0.5458, 0.5489, 0.7515, 0.9252, 0.4844, 0.1093, 0.08273, 0.02019, 0.0448, 0.06287, 0.01581]): _vg.add([_i], _w, 'REPLACE')
_vg = ob_cube.vertex_groups.new(name='Bone.001')
for _i, _w in zip([0, 2, 4, 5, 6, 7, 12, 13, 14, 15, 18, 19, 29, 30, 31, 35, 36, 37, 38, 72, 125, 126, 127, 128, 129, 130, 133, 135, 138, 152, 154, 155, 157, 158, 160], [0.6077, 0.5207, 0.01691, 0.7983, 0.1487, 0.3607, 0.06627, 0.01758, 0.1857, 0.8253, 0.06868, 0.6775, 0.7695, 0.01309, 0.4226, 0.1381, 0.31, 0.1258, 0.03859, 0.1269, 0.1907, 0.2136, 0.1166, 0.3103, 0.193, 0.2835, 0.1168, 0.09341, 0.1386, 0.01708, 0.009629, 0.01755, 0.08446, 0.06742, 0.1114]): _vg.add([_i], _w, 'REPLACE')
_vg = ob_cube.vertex_groups.new(name='Bone.003')
for _i, _w in zip([0, 2, 5, 7, 14, 15, 18, 29, 31, 35, 36, 72, 125, 126, 127, 128, 129, 130, 131, 132, 133, 134, 135, 136, 137, 138, 139, 140, 141, 142, 143, 144, 145, 146, 147, 148, 149, 150, 151, 152, 153, 154, 155, 156, 157, 158, 159, 160, 161, 162, 163, 164], [0.1972, 0.2108, 0.1489, 0.1832, 0.09173, 0.003782, 0.01696, 0.1395, 0.1835, 0.06178, 0.05693, 0.03401, 0.7413, 0.6789, 0.8657, 0.3294, 0.7691, 0.4663, 0.9833, 0.9965, 0.842, 0.994, 0.8916, 0.9951, 0.9793, 0.7889, 0.9973, 0.9904, 0.9854, 0.9978, 0.9815, 0.9839, 0.9911, 0.9999, 0.9891, 0.9944, 0.9903, 0.9931, 0.9947, 0.9549, 0.9805, 0.9642, 0.95, 0.9885, 0.8862, 0.9208, 0.9744, 0.8304, 0.9859, 0.9875, 0.9905, 0.9879]): _vg.add([_i], _w, 'REPLACE')
_vg = ob_cube.vertex_groups.new(name='omoplato.L')
for _i, _w in zip([0, 1, 2, 3, 4, 5, 6, 7, 8, 9, 10, 12, 13, 14, 15, 16, 17, 18, 19, 28, 29, 30, 31, 32, 35, 36, 37, 38, 72, 73, 74, 75, 76, 77, 78, 79, 80, 81, 83, 84, 85, 86, 87, 89, 90, 91, 109, 118, 119, 120, 121, 122, 123, 124, 125, 126, 128, 129, 130, 133, 138, 157, 160], [0.1886, 0.7096, 0.222, 0.3166, 0.136, 0.03423, 0.09786, 0.2126, 0.03382, 0.07023, 0.06698, 0.875, 0.8174, 0.289, 0.0901, 0.8924, 0.5471, 0.2087, 0.1059, 0.1995, 0.08369, 0.7866, 0.2579, 0.06623, 0.5979, 0.6062, 0.7983, 0.2831, 0.7883, 1.0, 1.0, 1.0, 0.345, 0.102, 0.1534, 0.117, 0.2263, 0.1078, 0.165, 0.01305, 0.02944, 0.03887, 0.07029, 0.001011, 0.002197, 0.02813, 0.7542, 0.8457, 0.4143, 0.2106, 0.3099, 0.4599, 0.5304, 0.8047, 0.05968, 0.08568, 0.1805, 0.01884, 0.1588, 0.0219, 0.05726, 0.001294, 0.04192]): _vg.add([_i], _w, 'REPLACE')
_vg = ob_cube.vertex_groups.new(name='Brazo1.L')
for _i, _w in zip([1, 3, 4, 8, 9, 10, 12, 13, 14, 16, 17, 18, 28, 30, 32, 35, 38, 72, 76, 77, 78, 79, 80, 83, 84, 85, 86, 87, 88, 89, 90, 91, 92, 93, 94, 95, 96, 97, 98, 99, 101, 102, 103, 104, 105, 106, 107, 108, 109, 118, 119, 120, 121, 122, 123, 124], [0.1893, 0.1786, 0.03672, 0.002924, 0.03063, 0.002321, 0.01028, 0.09281, 0.01584, 0.05362, 0.1979, 0.05107, 0.08399, 0.008598, 0.01036, 0.04712, 0.08732, 0.006708, 0.3193, 0.0195, 0.09429, 0.04668, 0.09023, 0.1547, 0.9642, 0.9513, 0.9469, 0.9042, 0.9789, 0.9722, 0.9717, 0.959, 0.9345, 0.9371, 0.9676, 0.951, 0.9387, 0.9318, 0.9559, 0.9452, 0.06316, 0.0563, 0.05611, 0.05851, 0.06261, 0.05176, 0.05037, 0.07785, 0.2231, 0.1332, 0.4326, 0.6734, 0.6442, 0.4691, 0.4542, 0.1763]): _vg.add([_i], _w, 'REPLACE')
_vg = ob_cube.vertex_groups.new(name='Brazo2.L')
for _i, _w in zip([92, 93, 94, 95, 96, 97, 98, 99, 100, 101, 102, 103, 104, 105, 106, 107, 108, 110, 111, 112, 113, 114, 115, 116], [0.06536, 0.06354, 0.01386, 0.04659, 0.06308, 0.0682, 0.03768, 0.05415, 0.9958, 0.9368, 0.9437, 0.9438, 0.9414, 0.9374, 0.9482, 0.9495, 0.9221, 0.9953, 0.9826, 0.9839, 0.9947, 0.9964, 0.9836, 0.9962]): _vg.add([_i], _w, 'REPLACE')
_vg = ob_cube.vertex_groups.new(name='Dedos.L')
for _i, _w in zip([205, 206, 209, 210, 212, 214, 228, 229, 230, 232], [0.4814, 0.5314, 0.7852, 0.005847, 0.4265, 0.07392, 0.05115, 0.06156, 0.05381, 0.01718]): _vg.add([_i], _w, 'REPLACE')
_vg = ob_cube.vertex_groups.new(name='Dedos2.L')
for _i, _w in zip([117, 205, 206, 209, 210, 212, 213, 214, 227, 228, 229, 230, 231, 232, 233, 234, 235, 236, 237, 238, 239, 240, 241, 242, 243, 244, 245, 246, 247, 248, 249, 250, 251], [0.07009, 0.5003, 0.442, 0.1267, 0.9385, 0.5579, 0.06084, 0.01177, 0.9027, 0.9464, 0.9354, 0.952, 0.9987, 0.9647, 0.9875, 0.9038, 0.8611, 0.9759, 0.9888, 0.9883, 0.9918, 0.9935, 0.9918, 0.9749, 0.9648, 0.9929, 0.9922, 0.9929, 0.9928, 0.9939, 0.9924, 0.9877, 0.9846]): _vg.add([_i], _w, 'REPLACE')
_vg = ob_cube.vertex_groups.new(name='Pulgar.L')
for _i, _w in zip([117, 213, 214, 219, 234], [0.04203, 0.4855, 0.05279, 0.001613, 0.007213]): _vg.add([_i], _w, 'REPLACE')
_vg = ob_cube.vertex_groups.new(name='Pulgar1.L')
for _i, _w in zip([117, 207, 208, 209, 210, 211, 213, 214, 215, 216, 217, 218, 219, 220, 221, 222, 223, 224, 225, 226, 227, 234, 235], [0.8692, 0.9854, 0.9618, 0.07737, 0.008581, 0.9767, 0.4306, 0.8203, 0.99, 0.9966, 0.9928, 0.9965, 0.9699, 0.9759, 0.9906, 0.9934, 0.9931, 0.9931, 0.9897, 0.9903, 0.07573, 0.05748, 0.09372]): _vg.add([_i], _w, 'REPLACE')
_vg = ob_cube.vertex_groups.new(name='omoplato.R')
for _i, _w in zip([4, 7, 14, 18, 31, 35, 38, 128, 130], [0.01439, 0.1119, 0.2065, 0.06896, 0.04974, 0.05069, 0.01661, 0.08074, 0.02124]): _vg.add([_i], _w, 'REPLACE')
_vg = ob_cube.vertex_groups.new(name='Brazo1.R')
_vg = ob_cube.vertex_groups.new(name='Brazo2.R')
_vg = ob_cube.vertex_groups.new(name='Dedos.R')
_vg = ob_cube.vertex_groups.new(name='Dedos2.R')
_vg = ob_cube.vertex_groups.new(name='Pulgar.R')
_vg = ob_cube.vertex_groups.new(name='Pulgar1.R')
_vg = ob_cube.vertex_groups.new(name='Bone.005')
for _i, _w in zip([10, 20, 21, 22, 23, 24, 25, 26, 27, 34, 39, 40, 41, 42, 43, 44, 45, 46, 47, 50, 51, 53], [0.01158, 0.04559, 0.06421, 0.1244, 0.04738, 0.1935, 0.1814, 0.501, 0.7567, 0.4735, 0.09921, 0.05427, 0.558, 0.08651, 0.08138, 0.07094, 0.173, 0.07838, 0.1277, 0.008216, 0.02504, 0.02207]): _vg.add([_i], _w, 'REPLACE')
_vg = ob_cube.vertex_groups.new(name='Culo.L')
for _i, _w in zip([20, 21, 22, 24, 25, 26, 27, 34, 39, 41, 42, 43, 44, 45, 46, 47, 48, 49, 50, 51, 52, 53, 54, 55, 56, 57, 59], [0.08535, 0.09085, 0.066, 0.5959, 0.5752, 0.1964, 0.148, 0.2665, 0.06718, 0.2768, 0.6916, 0.7124, 0.4959, 0.7405, 0.6337, 0.7536, 0.5114, 0.4465, 0.204, 0.6955, 0.2055, 0.7434, 0.07238, 0.05476, 0.03057, 0.1312, 0.06652]): _vg.add([_i], _w, 'REPLACE')
_vg = ob_cube.vertex_groups.new(name='Femur.L')
for _i, _w in zip([24, 25, 26, 34, 41, 42, 43, 44, 45, 46, 47, 48, 49, 50, 51, 52, 53, 54, 55, 56, 57, 58, 59, 165, 166, 167, 168, 169, 170, 171, 172, 173, 174, 175, 176, 177, 178, 179, 180, 181, 182], [0.06785, 0.07563, 0.09477, 0.07673, 0.01877, 0.1769, 0.1465, 0.4038, 0.0656, 0.2483, 0.08876, 0.4593, 0.5317, 0.7546, 0.2615, 0.7682, 0.212, 0.9236, 0.9415, 0.9513, 0.8586, 0.9716, 0.9292, 0.1036, 0.9872, 0.1292, 0.9776, 0.1325, 0.9667, 0.0756, 0.9899, 0.9653, 0.146, 0.9947, 0.1022, 0.7641, 0.8112, 0.828, 0.8821, 0.8661, 0.7888]): _vg.add([_i], _w, 'REPLACE')
_vg = ob_cube.vertex_groups.new(name='Tibia.L')
for _i, _w in zip([60, 61, 62, 63, 64, 65, 66, 67, 68, 69, 70, 71, 165, 167, 169, 170, 171, 173, 174, 176, 177, 178, 179, 180, 181, 182, 183, 184, 185, 186, 188, 189, 194, 195, 196, 197, 199, 200], [0.9889, 0.8517, 0.9831, 0.9847, 0.9363, 0.992, 0.996, 0.9928, 0.9971, 0.9975, 0.9935, 0.9949, 0.8965, 0.8707, 0.8674, 0.0124, 0.9244, 0.01796, 0.8539, 0.8978, 0.2356, 0.1886, 0.1719, 0.1178, 0.1338, 0.2107, 0.4894, 0.155, 0.2828, 0.4918, 0.5059, 1.0, 0.8075, 0.4496, 0.1508, 0.09167, 0.07911, 0.07371]): _vg.add([_i], _w, 'REPLACE')
_vg = ob_cube.vertex_groups.new(name='Pie.L')
for _i, _w in zip([61, 64, 183, 184, 185, 186, 187, 188, 190, 191, 192, 193, 194, 195, 196, 197, 198, 199, 200, 201, 202, 203, 204], [0.1483, 0.06367, 0.5106, 0.845, 0.7172, 0.5082, 0.9806, 0.4941, 1.0, 1.0, 1.0, 1.0, 0.1925, 0.5504, 0.8492, 0.9083, 0.9799, 0.9209, 0.9263, 1.006, 1.005, 0.977, 1.004]): _vg.add([_i], _w, 'REPLACE')
_vg = ob_cube.vertex_groups.new(name='Culo.R')
_vg = ob_cube.vertex_groups.new(name='Femur.R')
_vg = ob_cube.vertex_groups.new(name='Tibia.R')
_vg = ob_cube.vertex_groups.new(name='Pie.R')
_m = ob_cube.modifiers.new('Mirror', 'MIRROR')
_m = ob_cube.modifiers.new('Solidify', 'SOLIDIFY')
_m.thickness = 0.07
_m.offset = 1.0
_m.material_offset = 1
_m.use_quality_normals = True
_m.use_flip_normals = True
_m = ob_cube.modifiers.new('Armature', 'ARMATURE')
_m.object = ob_armature
ob_light.location = (4.076, 1.005, 5.904)
ob_light.rotation_euler = (0.6503, 0.05522, 1.866)
ob_light.lock_rotations_4d = False
ob_light.empty_display_type = 'ARROWS'
ob_light.color = (0.0, 0.0, 0.0, 0.0)
ob_light.lineart.crease_threshold = 0.0
ob_camera.location = (7.359, -6.926, 4.958)
ob_camera.rotation_euler = (1.109, 0.0, 0.8149)
ob_camera.lock_rotations_4d = False
ob_camera.empty_display_type = 'ARROWS'
ob_camera.color = (0.0, 0.0, 0.0, 0.0)
ob_camera.display_type = 'WIRE'
ob_camera.lineart.crease_threshold = 0.0
ob_armature.location = (-0.00577, 0.005113, 1.199)
ob_armature.show_in_front = True
ob_sphere.parent = ob_armature
ob_sphere.matrix_parent_inverse = Matrix(((1.0, -2.22e-16, 7.451e-09, -0.006589), (1.49e-08, 1.0, 2.98e-08, -0.02835), (-4.441e-16, -2.98e-08, 1.0, -1.221), (0.0, -0.0, -0.0, 1.0)))
ob_sphere.location = (2.923, -0.06498, 1.408)
ob_sphere.scale = (0.1792, 0.1792, 0.1792)
_m = ob_sphere.modifiers.new('Solidify', 'SOLIDIFY')
_m.thickness = 2.68
_m.offset = -0.3469
_m.material_offset = 1
_m.use_even_offset = True
_m.use_quality_normals = True
_m.use_flip_normals = True

# ---- collection membership
col_collection.objects.link(ob_cube)
col_collection.objects.link(ob_light)
col_collection.objects.link(ob_camera)
col_collection.objects.link(ob_armature)
col_collection.objects.link(ob_sphere)

# ---- scene / render settings (as saved in the file)
scene.camera = ob_camera
scene.frame_start = 1; scene.frame_end = 60; scene.frame_set(1)
scene.render.engine = 'BLENDER_EEVEE_NEXT'
scene.render.fps = 60
scene.cycles.sampling_pattern = 'TABULATED_SOBOL'
scene.view_settings.view_transform = 'Filmic'
bpy.context.view_layer.update()
